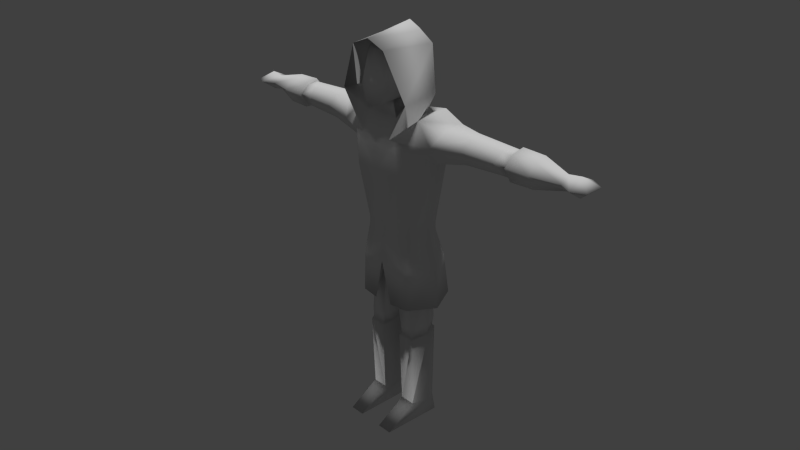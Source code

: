 # Source: archer_paint.blend  (saved by Blender 2.78.0; exported with 4.5.12 LTS)
import bpy
from mathutils import Matrix  # noqa: F401  (used for matrix-valued properties, if any)

bpy.ops.wm.read_factory_settings(use_empty=True)
scene = bpy.context.scene
scene.name = 'Scene'

# ---- collections
col_collection_1 = bpy.data.collections.new('Collection 1'); scene.collection.children.link(col_collection_1)

# ---- materials (node trees are filled in below, after node groups)
mat_material_001 = bpy.data.materials.new('Material.001')
mat_material_001.alpha_threshold = 0.0
mat_material_001.use_transparent_shadow = False
mat_material_001.roughness = 0.5

# ---- material node trees

# ---- world
world_world = bpy.data.worlds.new('World'); scene.world = world_world
world_world.color = (0.05088, 0.05088, 0.05088)
world_world.use_sun_shadow = False
world_world.sun_shadow_jitter_overblur = 0.0
world_world.cycles.sampling_method = 'NONE'
world_world.cycles.sample_map_resolution = 256

# ---- cameras
cam_camera = bpy.data.cameras.new('Camera')
cam_camera.clip_end = 100.0
cam_camera.lens = 35.0
cam_camera.sensor_width = 32.0
cam_camera.sensor_height = 18.0
cam_camera.ortho_scale = 7.314
cam_camera.dof.focus_distance = 0.0
cam_camera.dof.aperture_fstop = 128.0

# ---- lights
light_hemi_002 = bpy.data.lights.new('Hemi.002', 'SUN')
light_hemi_002.transmission_factor = 0.0
light_hemi_002.angle = 0.1993
light_hemi_002.energy = 1.0
light_hemi_002.shadow_buffer_clip_start = 0.5
light_hemi_002.shadow_soft_size = 0.1
light_hemi_002.shadow_cascade_max_distance = 1000.0
light_hemi_001 = bpy.data.lights.new('Hemi.001', 'SUN')
light_hemi_001.transmission_factor = 0.0
light_hemi_001.angle = 0.1993
light_hemi_001.energy = 1.0
light_hemi_001.shadow_buffer_clip_start = 0.5
light_hemi_001.shadow_soft_size = 0.1
light_hemi_001.shadow_cascade_max_distance = 1000.0

# ---- meshes
me_cube = bpy.data.meshes.new('Cube')
me_cube.from_pydata([(0.5333, 0.2545, 4.76), (0.5333, -0.2545, 4.713), (0.5134, -0.01992, 2.999), (0.39, -0.2893, 2.999), (0.6663, -0.1462, 4.151), (1.25, -0.1126, 4.288), (0.3978, 0.2151, 2.999), (0.6663, 0.1462, 4.151), (1.25, 0.1126, 4.288), (0.3713, -0.4698, 3.946), (0.3713, -0.4892, 4.445), (0.3292, 0.4542, 4.445), (0.3713, 0.4388, 3.944), (0.8984, 0.181, 4.655), (0.8006, 0.3086, 4.403), (0.8006, -0.3086, 4.442), (0.8984, -0.181, 4.616), (1.25, -0.09271, 4.617), (1.25, -0.2223, 4.489), (1.25, 0.2223, 4.489), (1.25, 0.09271, 4.652), (1.911, 0.1925, 4.486), (1.856, 0.09746, 4.313), (1.77, -0.09747, 4.313), (1.709, -0.1925, 4.486), (1.77, -0.08029, 4.597), (1.856, 0.08028, 4.628), (0.1998, 0.2113, 4.729), (0.25, -0.3606, 4.713), (0.1863, -0.3606, 5.021), (0.1458, 0.1407, 4.992), (0.3439, -0.2807, 5.021), (0.1885, -0.3941, 5.575), (0.1307, -0.5299, 4.894), (0.2564, -0.4704, 5.104), (0.1965, 0.1147, 5.515), (0.3348, -0.2482, 2.582), (0.5213, 0.0008048, 2.582), (0.3453, 0.1821, 2.582), (0.414, -0.2512, 1.547), (0.5174, -0.0443, 1.613), (0.1784, -0.2518, 1.547), (0.4302, 0.1561, 1.64), (0.185, 0.1802, 1.64), (0.1041, -0.05213, 1.613), (0.4009, -0.242, 1.39), (0.4912, -0.04445, 1.444), (0.1951, -0.2425, 1.39), (0.4151, 0.1306, 1.46), (0.2009, 0.1516, 1.46), (0.1303, -0.05128, 1.444), (1.938, -0.07802, 4.593), (1.938, 0.07829, 4.624), (1.938, -0.1868, 4.486), (1.938, 0.1883, 4.486), (1.938, 0.09504, 4.316), (1.938, -0.09472, 4.317), (0.3036, -0.08818, 5.321), (0.4323, -0.388, 1.944), (0.6769, -0.02107, 1.944), (0.4566, 0.4256, 1.944), (0.05859, -0.3054, 2.582), (0.3725, -0.2992, 3.111), (0.5043, -0.03175, 3.111), (0.3932, 0.2172, 3.111), (0.4316, -0.3546, 2.582), (0.4483, 0.3347, 2.582), (0.6389, -0.02134, 2.582), (0.15, -0.4249, 1.944), (0.2108, 0.2665, 4.705), (0.281, 0.2564, 5.561), (0.2743, -0.5839, 5.618), (0.1989, 0.1291, 5.732), (0.4629, 0.1292, 4.973), (0.3464, 0.1025, 5.02), (0.5735, -0.5093, 4.974), (0.2489, -0.494, 4.445), (1.938, 0.1178, 4.28), (1.938, -0.1174, 4.28), (1.938, 0.2334, 4.49), (1.938, -0.2314, 4.489), (1.938, 0.09703, 4.661), (1.938, -0.09667, 4.623), (2.28, 0.2216, 4.489), (2.28, 0.1119, 4.288), (2.28, -0.1131, 4.288), (2.28, -0.2229, 4.489), (2.28, -0.09332, 4.617), (2.28, 0.09203, 4.652), (2.674, 0.1338, 4.481), (2.674, -0.0006448, 4.36), (2.674, -0.1351, 4.481), (2.674, -0.0006449, 4.57), (2.857, -0.004998, 4.599), (3.034, -0.1382, 4.48), (2.857, 0.2235, 4.486), (2.857, -0.004998, 4.33), (2.857, -0.2335, 4.486), (3.034, 0.1282, 4.48), (0.4189, -0.2811, 1.39), (0.5273, -0.04398, 1.444), (0.172, -0.2816, 1.39), (0.436, 0.166, 1.46), (0.179, 0.1913, 1.46), (0.09417, -0.05218, 1.444), (0.4073, -0.2556, 0.273), (0.504, -0.0441, 0.273), (0.187, -0.2561, 0.273), (0.4224, 0.1432, 0.273), (0.1932, 0.1658, 0.273), (0.1175, -0.05142, 0.273), (0.187, -0.7301, 0.0), (0.1527, 0.163, 0.0), (0.4662, 0.1561, 0.0), (0.4117, -0.7301, 0.0), (-0.5333, 0.2545, 4.76), (-0.5333, -0.2545, 4.713), (-0.5134, -0.01992, 2.999), (-0.39, -0.2893, 2.999), (-0.6663, -0.1462, 4.151), (-1.25, -0.1126, 4.288), (-0.3978, 0.2151, 2.999), (-0.6663, 0.1462, 4.151), (-1.25, 0.1126, 4.288), (-0.3713, -0.4698, 3.946), (-0.3713, -0.4892, 4.445), (-0.3292, 0.4542, 4.445), (-0.3713, 0.4388, 3.944), (-0.8984, 0.181, 4.655), (-0.8006, 0.3086, 4.403), (-0.8006, -0.3086, 4.442), (-0.8984, -0.181, 4.616), (-1.25, -0.09271, 4.617), (-1.25, -0.2223, 4.489), (-1.25, 0.2223, 4.489), (-1.25, 0.09271, 4.652), (-1.911, 0.1925, 4.486), (-1.856, 0.09746, 4.313), (-1.77, -0.09747, 4.313), (-1.709, -0.1925, 4.486), (-1.77, -0.08029, 4.597), (-1.856, 0.08028, 4.628), (-0.1998, 0.2113, 4.729), (-0.25, -0.3606, 4.713), (-0.1863, -0.3606, 5.021), (-0.1458, 0.1407, 4.992), (-0.3439, -0.2807, 5.021), (-0.1885, -0.3941, 5.575), (-0.1307, -0.5299, 4.894), (-0.2564, -0.4704, 5.104), (-0.1965, 0.1147, 5.515), (-0.3348, -0.2482, 2.582), (-0.5213, 0.0008048, 2.582), (-0.3453, 0.1821, 2.582), (0.0, 0.2995, 2.582), (-0.414, -0.2512, 1.547), (-0.5174, -0.0443, 1.613), (-0.1784, -0.2518, 1.547), (-0.4302, 0.1561, 1.64), (-0.185, 0.1802, 1.64), (-0.1041, -0.05213, 1.613), (-0.4009, -0.242, 1.39), (-0.4912, -0.04445, 1.444), (-0.1951, -0.2425, 1.39), (-0.4151, 0.1306, 1.46), (-0.2009, 0.1516, 1.46), (-0.1303, -0.05128, 1.444), (-1.938, -0.07802, 4.593), (-1.938, 0.07829, 4.624), (-1.938, -0.1868, 4.486), (-1.938, 0.1883, 4.486), (-1.938, 0.09504, 4.316), (-1.938, -0.09472, 4.317), (-0.3036, -0.08818, 5.321), (-0.4323, -0.388, 1.944), (-0.6769, -0.02107, 1.944), (-0.4566, 0.4256, 1.944), (0.0, 0.4815, 3.85), (0.0, 0.3188, 2.999), (-0.2489, -0.494, 4.445), (0.0, -0.4812, 3.939), (0.0, 0.4544, 2.582), (0.0, -0.5416, 4.849), (0.0, -0.4704, 5.575), (0.0, 0.145, 5.572), (0.0, -0.5436, 5.248), (-0.05859, -0.3054, 2.582), (0.0, 0.222, 4.716), (0.0, 0.5502, 1.944), (0.0, 0.3317, 3.111), (-0.3725, -0.2992, 3.111), (-0.5043, -0.03175, 3.111), (-0.3932, 0.2172, 3.111), (-0.4316, -0.3546, 2.582), (0.0, -0.4301, 2.582), (-0.4483, 0.3347, 2.582), (-0.6389, -0.02134, 2.582), (0.0, -0.3731, 2.999), (0.0, -0.383, 3.111), (-0.15, -0.4249, 1.944), (-0.2108, 0.2665, 4.705), (0.0, 0.1515, 5.653), (-0.281, 0.2564, 5.561), (0.0, 0.2953, 5.705), (-0.2743, -0.5839, 5.618), (-0.1989, 0.1291, 5.732), (0.0, 0.1291, 5.84), (0.0, -0.5839, 5.726), (-0.4629, 0.1292, 4.973), (-0.3464, 0.1025, 5.02), (-0.5735, -0.5093, 4.974), (0.0, 0.3486, 4.944), (-1.938, 0.1178, 4.28), (-1.938, -0.1174, 4.28), (-1.938, 0.2334, 4.49), (-1.938, -0.2314, 4.489), (-1.938, 0.09703, 4.661), (-1.938, -0.09667, 4.623), (-2.28, 0.2216, 4.489), (-2.28, 0.1119, 4.288), (-2.28, -0.1131, 4.288), (-2.28, -0.2229, 4.489), (-2.28, -0.09332, 4.617), (-2.28, 0.09203, 4.652), (-2.674, 0.1338, 4.481), (-2.674, -0.0006448, 4.36), (-2.674, -0.1351, 4.481), (-2.674, -0.0006449, 4.57), (-2.857, -0.004998, 4.599), (-3.034, -0.1382, 4.48), (-2.857, 0.2235, 4.486), (-2.857, -0.004998, 4.33), (-2.857, -0.2335, 4.486), (-3.034, 0.1282, 4.48), (-0.4189, -0.2811, 1.39), (-0.5273, -0.04398, 1.444), (-0.172, -0.2816, 1.39), (-0.436, 0.166, 1.46), (-0.179, 0.1913, 1.46), (-0.09417, -0.05218, 1.444), (-0.4073, -0.2556, 0.273), (-0.504, -0.0441, 0.273), (-0.187, -0.2561, 0.273), (-0.4224, 0.1432, 0.273), (-0.1932, 0.1658, 0.273), (-0.1175, -0.05142, 0.273), (-0.187, -0.7301, 0.0), (-0.1527, 0.163, 0.0), (-0.4662, 0.1561, 0.0), (-0.4117, -0.7301, 0.0), (-0.6932, -0.03175, 4.137), (0.6932, -0.03175, 4.137)], [], [(13, 14, 11, 0), (10, 15, 1), (0, 11, 69), (7, 12, 11), (15, 18, 17, 16), (19, 14, 13, 20), (13, 16, 17, 20), (4, 251, 5), (1, 16, 13, 0), (7, 14, 19, 8), (15, 4, 5, 18), (20, 17, 25, 26), (28, 27, 30, 29), (182, 33, 185), (33, 31, 34), (29, 31, 33), (29, 30, 31), (185, 32, 183), (185, 34, 32), (33, 34, 185), (36, 37, 59, 58), (37, 38, 60, 59), (44, 43, 49, 50), (39, 41, 47, 45), (41, 44, 50, 47), (8, 19, 21, 22), (18, 5, 23, 24), (19, 20, 26, 21), (5, 8, 22, 23), (17, 18, 24, 25), (38, 37, 40, 42), (154, 38, 42, 43), (36, 61, 41, 39), (43, 42, 48, 49), (42, 40, 46, 48), (40, 39, 45, 46), (61, 194, 154), (23, 22, 55, 56), (22, 21, 54, 55), (24, 23, 56, 53), (21, 26, 52, 54), (26, 25, 51, 52), (25, 24, 53, 51), (56, 55, 77, 78), (53, 56, 78, 80), (52, 51, 82, 81), (55, 54, 79, 77), (54, 52, 81, 79), (32, 35, 184), (66, 67, 59, 60), (181, 66, 60, 188), (61, 44, 41), (67, 65, 58, 59), (6, 178, 189, 64), (64, 189, 177), (6, 64, 63, 2), (178, 6, 66, 181), (2, 3, 65, 67), (64, 177, 12), (7, 64, 12), (6, 2, 67, 66), (64, 7, 63), (62, 4, 9), (12, 177, 11), (63, 4, 62), (2, 63, 62, 3), (9, 10, 180), (3, 62, 198, 197), (63, 7, 251), (197, 194, 65, 3), (180, 124, 190, 198), (126, 200, 69, 11), (58, 68, 61, 36), (65, 194, 68, 58), (68, 194, 61), (14, 7, 11), (9, 4, 10), (4, 15, 10), (29, 33, 182), (206, 72, 203), (72, 206, 207), (71, 72, 207), (72, 70, 203), (211, 203, 70), (75, 73, 70), (71, 70, 72), (201, 71, 207), (71, 75, 70), (201, 74, 71), (74, 75, 71), (27, 28, 74), (73, 75, 1), (76, 10, 1), (69, 211, 73), (73, 211, 70), (75, 74, 28), (76, 179, 180), (75, 76, 1), (76, 75, 28), (27, 74, 201), (1, 69, 73), (1, 0, 69), (183, 32, 184), (187, 184, 35), (35, 32, 57), (57, 34, 31), (32, 34, 57), (30, 57, 31), (57, 30, 35), (30, 187, 35), (51, 53, 80, 82), (82, 80, 86, 87), (84, 83, 89, 90), (77, 79, 83, 84), (79, 81, 88, 83), (80, 78, 85, 86), (78, 77, 84, 85), (91, 90, 96, 97), (85, 84, 90), (87, 86, 91, 92), (94, 96, 98), (93, 94, 98), (92, 91, 97, 93), (90, 89, 95, 96), (88, 87, 92), (83, 88, 92, 89), (86, 85, 90, 91), (89, 92, 93, 95), (95, 93, 98), (96, 95, 98), (97, 96, 94), (93, 97, 94), (81, 82, 87, 88), (49, 48, 102, 103), (99, 101, 107, 105), (102, 100, 106, 108), (100, 99, 105, 106), (106, 105, 114), (113, 114, 111, 112), (105, 111, 114), (110, 112, 111), (101, 104, 110, 107), (104, 103, 109, 110), (103, 102, 108, 109), (105, 107, 111), (110, 109, 112), (108, 106, 113), (109, 108, 113, 112), (107, 110, 111), (113, 106, 114), (47, 50, 104, 101), (45, 47, 101, 99), (46, 45, 99, 100), (61, 154, 44), (187, 27, 201), (27, 187, 30), (48, 46, 100, 102), (50, 49, 103, 104), (38, 154, 188, 60), (37, 36, 39, 40), (15, 16, 1), (154, 43, 44), (128, 115, 126, 129), (125, 116, 130), (115, 200, 126), (122, 126, 127), (130, 131, 132, 133), (134, 135, 128, 129), (128, 135, 132, 131), (119, 120, 250), (116, 115, 128, 131), (122, 123, 134, 129), (130, 133, 120, 119), (135, 141, 140, 132), (143, 144, 145, 142), (182, 185, 148), (148, 149, 146), (144, 148, 146), (144, 146, 145), (185, 183, 147), (185, 147, 149), (148, 185, 149), (151, 174, 175, 152), (152, 175, 176, 153), (160, 166, 165, 159), (155, 161, 163, 157), (157, 163, 166, 160), (123, 137, 136, 134), (133, 139, 138, 120), (134, 136, 141, 135), (120, 138, 137, 123), (132, 140, 139, 133), (153, 158, 156, 152), (154, 159, 158, 153), (151, 155, 157, 186), (159, 165, 164, 158), (158, 164, 162, 156), (156, 162, 161, 155), (186, 154, 194), (138, 172, 171, 137), (137, 171, 170, 136), (139, 169, 172, 138), (136, 170, 168, 141), (141, 168, 167, 140), (140, 167, 169, 139), (172, 213, 212, 171), (169, 215, 213, 172), (168, 216, 217, 167), (171, 212, 214, 170), (170, 214, 216, 168), (147, 184, 150), (195, 176, 175, 196), (181, 188, 176, 195), (186, 157, 160), (196, 175, 174, 193), (121, 192, 189, 178), (192, 177, 189), (121, 117, 191, 192), (178, 181, 195, 121), (117, 196, 193, 118), (192, 127, 177), (122, 127, 192), (121, 195, 196, 117), (192, 191, 122), (190, 124, 119), (127, 126, 177), (191, 190, 119), (117, 118, 190, 191), (124, 180, 125), (118, 197, 198, 190), (191, 119, 250), (143, 28, 29, 144), (197, 118, 193, 194), (144, 29, 182), (200, 211, 69), (174, 151, 186, 199), (193, 174, 199, 194), (199, 186, 194), (129, 126, 122), (124, 125, 119), (119, 125, 130), (144, 182, 148), (206, 203, 205), (205, 207, 206), (204, 207, 205), (205, 203, 202), (211, 202, 203), (210, 202, 208), (204, 205, 202), (201, 207, 204), (204, 202, 210), (201, 204, 209), (209, 204, 210), (142, 209, 143), (208, 116, 210), (200, 208, 211), (208, 202, 211), (210, 143, 209), (143, 179, 76, 28), (10, 76, 180), (142, 201, 209), (116, 208, 200), (116, 200, 115), (183, 184, 147), (187, 150, 184), (150, 173, 147), (173, 146, 149), (147, 173, 149), (145, 146, 173), (173, 150, 145), (145, 150, 187), (167, 217, 215, 169), (217, 222, 221, 215), (219, 225, 224, 218), (212, 219, 218, 214), (214, 218, 223, 216), (215, 221, 220, 213), (213, 220, 219, 212), (226, 232, 231, 225), (220, 225, 219), (222, 227, 226, 221), (229, 233, 231), (228, 233, 229), (227, 228, 232, 226), (225, 231, 230, 224), (223, 227, 222), (218, 224, 227, 223), (221, 226, 225, 220), (224, 230, 228, 227), (230, 233, 228), (231, 233, 230), (232, 229, 231), (228, 229, 232), (216, 223, 222, 217), (165, 238, 237, 164), (234, 240, 242, 236), (237, 243, 241, 235), (235, 241, 240, 234), (241, 249, 240), (248, 247, 246, 249), (240, 249, 246), (245, 246, 247), (236, 242, 245, 239), (239, 245, 244, 238), (238, 244, 243, 237), (240, 246, 242), (245, 247, 244), (243, 248, 241), (244, 247, 248, 243), (242, 246, 245), (248, 249, 241), (163, 236, 239, 166), (161, 234, 236, 163), (162, 235, 234, 161), (186, 160, 154), (187, 201, 142), (142, 145, 187), (164, 237, 235, 162), (166, 239, 238, 165), (153, 176, 188, 154), (152, 156, 155, 151), (130, 116, 131), (154, 160, 159), (179, 116, 125), (125, 180, 179), (210, 116, 179), (179, 143, 210), (126, 11, 177), (9, 180, 198, 62), (122, 191, 250), (4, 63, 251), (251, 7, 8), (5, 251, 8), (250, 123, 122), (120, 123, 250)])
me_cube.polygons.foreach_set('use_smooth', [True] * 335)
_uv = me_cube.uv_layers.new(name='UVMap')
_uv.uv.foreach_set('vector', [0.3924, 0.6474, 0.3809, 0.6843, 0.3222, 0.6873, 0.3457, 0.647, 0.3307, 0.5427, 0.3934, 0.5622, 0.3486, 0.5883, 0.3457, 0.647, 0.3222, 0.6873, 0.3086, 0.6495, 0.3739, 0.7227, 0.3264, 0.7439, 0.3222, 0.6873, 0.3934, 0.5622, 0.4525, 0.595, 0.4455, 0.619, 0.3984, 0.5971, 0.438, 0.6705, 0.3809, 0.6843, 0.3924, 0.6474, 0.4405, 0.6438, 0.3924, 0.6474, 0.3984, 0.5971, 0.4455, 0.619, 0.4405, 0.6438, 0.4018, 0.506, 0.4177, 0.4983, 0.4663, 0.5674, 0.3486, 0.5883, 0.3984, 0.5971, 0.3924, 0.6474, 0.3457, 0.647, 0.3739, 0.7227, 0.3809, 0.6843, 0.438, 0.6705, 0.4396, 0.6985, 0.3934, 0.5622, 0.4018, 0.506, 0.4663, 0.5674, 0.4525, 0.595, 0.4405, 0.6438, 0.4455, 0.619, 0.5097, 0.6365, 0.5147, 0.6577, 0.717, 0.5759, 0.7377, 0.6512, 0.6972, 0.6549, 0.676, 0.5848, 0.6555, 0.5647, 0.6563, 0.573, 0.6287, 0.5752, 0.6563, 0.573, 0.6673, 0.6028, 0.6487, 0.5904, 0.6752, 0.585, 0.6673, 0.6028, 0.6563, 0.573, 0.6752, 0.585, 0.6972, 0.6549, 0.6673, 0.6028, 0.6287, 0.5752, 0.6115, 0.6079, 0.5893, 0.5908, 0.6287, 0.5752, 0.6487, 0.5904, 0.6115, 0.6079, 0.6563, 0.573, 0.6487, 0.5904, 0.6287, 0.5752, 0.3229, 0.1475, 0.3296, 0.1144, 0.391, 0.07469, 0.4134, 0.143, 0.3296, 0.1144, 0.3123, 0.1006, 0.3382, 0.02881, 0.391, 0.07469, 0.8415, 0.2174, 0.8508, 0.1895, 0.829, 0.1872, 0.8217, 0.212, 0.8363, 0.112, 0.8339, 0.08517, 0.8156, 0.08878, 0.8182, 0.113, 0.8339, 0.08517, 0.8367, 0.05931, 0.8171, 0.0641, 0.8156, 0.08878, 0.4396, 0.6985, 0.438, 0.6705, 0.5173, 0.679, 0.5098, 0.7011, 0.4525, 0.595, 0.4663, 0.5674, 0.5246, 0.5974, 0.5085, 0.6162, 0.438, 0.6705, 0.4405, 0.6438, 0.5147, 0.6577, 0.5173, 0.679, 0.4663, 0.5674, 0.4837, 0.5456, 0.544, 0.5819, 0.5246, 0.5974, 0.4455, 0.619, 0.4525, 0.595, 0.5085, 0.6162, 0.5097, 0.6365, 0.9592, 0.164, 0.9572, 0.134, 0.8462, 0.137, 0.8507, 0.1612, 0.9624, 0.2064, 0.9592, 0.164, 0.8507, 0.1612, 0.8508, 0.1895, 0.9544, 0.09727, 0.953, 0.06454, 0.8339, 0.08517, 0.8363, 0.112, 0.8508, 0.1895, 0.8507, 0.1612, 0.8295, 0.1612, 0.829, 0.1872, 0.8507, 0.1612, 0.8462, 0.137, 0.8265, 0.1384, 0.8295, 0.1612, 0.8462, 0.137, 0.8363, 0.112, 0.8182, 0.113, 0.8265, 0.1384, 0.2888, 0.1873, 0.279, 0.2199, 0.2782, 0.09645, 0.5246, 0.5974, 0.544, 0.5819, 0.5522, 0.5865, 0.5423, 0.6057, 0.5098, 0.7011, 0.5173, 0.679, 0.5204, 0.6794, 0.5193, 0.7014, 0.5085, 0.6162, 0.5246, 0.5974, 0.5423, 0.6057, 0.5337, 0.6256, 0.5173, 0.679, 0.5147, 0.6577, 0.524, 0.6597, 0.5204, 0.6794, 0.5147, 0.6577, 0.5097, 0.6365, 0.5285, 0.6421, 0.524, 0.6597, 0.5097, 0.6365, 0.5085, 0.6162, 0.5337, 0.6256, 0.5285, 0.6421, 0.1338, 0.9083, 0.1522, 0.9215, 0.1578, 0.919, 0.1353, 0.9046, 0.1138, 0.9041, 0.1338, 0.9083, 0.1353, 0.9046, 0.1144, 0.8997, 0.07778, 0.9066, 0.09609, 0.906, 0.09617, 0.9025, 0.0767, 0.9027, 0.03317, 0.926, 0.05775, 0.9122, 0.05587, 0.9073, 0.02776, 0.9228, 0.05775, 0.9122, 0.07778, 0.9066, 0.0767, 0.9027, 0.05587, 0.9073, 0.6115, 0.6079, 0.6286, 0.6524, 0.6055, 0.6767, 0.3383, 0.9117, 0.3817, 0.9057, 0.3934, 0.9746, 0.3393, 0.9824, 0.2865, 0.9137, 0.3383, 0.9117, 0.3393, 0.9824, 0.2873, 0.9849, 0.953, 0.06454, 0.8367, 0.05931, 0.8339, 0.08517, 0.413, 0.3061, 0.3671, 0.2754, 0.4321, 0.2154, 0.4677, 0.2532, 0.3387, 0.8602, 0.2859, 0.8596, 0.2858, 0.8454, 0.3381, 0.8462, 0.3381, 0.8462, 0.2858, 0.8454, 0.2848, 0.7548, 0.3387, 0.8602, 0.3381, 0.8462, 0.3708, 0.8465, 0.3701, 0.8592, 0.2859, 0.8596, 0.3387, 0.8602, 0.3383, 0.9117, 0.2865, 0.9137, 0.3843, 0.3465, 0.3452, 0.3366, 0.3671, 0.2754, 0.413, 0.3061, 0.3381, 0.8462, 0.2848, 0.7548, 0.3264, 0.7439, 0.3739, 0.7227, 0.3381, 0.8462, 0.3264, 0.7439, 0.3387, 0.8602, 0.3701, 0.8592, 0.3817, 0.9057, 0.3383, 0.9117, 0.3381, 0.8462, 0.3739, 0.7227, 0.3708, 0.8465, 0.3401, 0.3531, 0.4018, 0.506, 0.3341, 0.4754, 0.3264, 0.7439, 0.2848, 0.7548, 0.3222, 0.6873, 0.3798, 0.3591, 0.4018, 0.506, 0.3401, 0.3531, 0.3843, 0.3465, 0.3798, 0.3591, 0.3401, 0.3531, 0.3452, 0.3366, 0.3341, 0.4754, 0.3307, 0.5427, 0.2821, 0.4739, 0.3452, 0.3366, 0.3401, 0.3531, 0.2805, 0.348, 0.2803, 0.3292, 0.3798, 0.3591, 0.4395, 0.4855, 0.4177, 0.4983, 0.2803, 0.3292, 0.279, 0.2199, 0.3671, 0.2754, 0.3452, 0.3366, 0.2821, 0.4739, 0.23, 0.4768, 0.221, 0.3546, 0.2805, 0.348, 0.246, 0.6883, 0.2581, 0.6501, 0.3086, 0.6495, 0.3222, 0.6873, 0.4134, 0.143, 0.409, 0.1881, 0.2888, 0.1873, 0.3229, 0.1475, 0.3671, 0.2754, 0.279, 0.2199, 0.409, 0.1881, 0.4321, 0.2154, 0.409, 0.1881, 0.279, 0.2199, 0.2888, 0.1873, 0.3809, 0.6843, 0.3739, 0.7227, 0.3222, 0.6873, 0.3341, 0.4754, 0.4018, 0.506, 0.3307, 0.5427, 0.4018, 0.506, 0.3934, 0.5622, 0.3307, 0.5427, 0.6752, 0.585, 0.6563, 0.573, 0.6555, 0.5647, 0.6818, 0.878, 0.6622, 0.8746, 0.6818, 0.8596, 0.6622, 0.8746, 0.6818, 0.878, 0.6818, 0.9821, 0.6189, 0.9731, 0.6622, 0.8746, 0.6818, 0.9821, 0.6622, 0.8746, 0.6484, 0.8525, 0.6818, 0.8596, 0.6818, 0.7632, 0.6818, 0.8596, 0.6484, 0.8525, 0.4847, 0.8674, 0.594, 0.7918, 0.6484, 0.8525, 0.6189, 0.9731, 0.6484, 0.8525, 0.6622, 0.8746, 0.8443, 0.5067, 0.9275, 0.6218, 0.8422, 0.6362, 0.6189, 0.9731, 0.4847, 0.8674, 0.6484, 0.8525, 0.8443, 0.5067, 0.8731, 0.4745, 0.9275, 0.6218, 0.8731, 0.4745, 0.9891, 0.4493, 0.9275, 0.6218, 0.859, 0.4591, 0.9002, 0.388, 0.8731, 0.4745, 0.594, 0.7918, 0.4847, 0.8674, 0.5014, 0.7809, 0.3145, 0.5421, 0.3307, 0.5427, 0.3486, 0.5883, 0.6283, 0.7157, 0.6818, 0.7632, 0.594, 0.7918, 0.594, 0.7918, 0.6818, 0.7632, 0.6484, 0.8525, 0.9891, 0.4493, 0.8731, 0.4745, 0.9002, 0.388, 0.3145, 0.5421, 0.2512, 0.5434, 0.2821, 0.4739, 0.4847, 0.8674, 0.3967, 0.7473, 0.5014, 0.7809, 0.9063, 0.3171, 0.9891, 0.4493, 0.9002, 0.388, 0.859, 0.4591, 0.8731, 0.4745, 0.8443, 0.5067, 0.5014, 0.7809, 0.6283, 0.7157, 0.594, 0.7918, 0.3486, 0.5883, 0.3457, 0.647, 0.3086, 0.6495, 0.5893, 0.5908, 0.6115, 0.6079, 0.6055, 0.6767, 0.7386, 0.6786, 0.6055, 0.6767, 0.6286, 0.6524, 0.6286, 0.6524, 0.6115, 0.6079, 0.6452, 0.6291, 0.6452, 0.6291, 0.6487, 0.5904, 0.6673, 0.6028, 0.6115, 0.6079, 0.6487, 0.5904, 0.6452, 0.6291, 0.6972, 0.6549, 0.6452, 0.6291, 0.6673, 0.6028, 0.6452, 0.6291, 0.6972, 0.6549, 0.6286, 0.6524, 0.6972, 0.6549, 0.7386, 0.6786, 0.6286, 0.6524, 0.09609, 0.906, 0.1138, 0.9041, 0.1144, 0.8997, 0.09617, 0.9025, 0.09617, 0.9025, 0.1144, 0.8997, 0.1135, 0.8689, 0.09472, 0.8687, 0.01851, 0.8718, 0.04937, 0.8711, 0.05654, 0.8095, 0.02648, 0.8045, 0.02776, 0.9228, 0.05587, 0.9073, 0.04937, 0.8711, 0.01851, 0.8718, 0.05587, 0.9073, 0.0767, 0.9027, 0.07439, 0.8698, 0.04937, 0.8711, 0.1144, 0.8997, 0.1353, 0.9046, 0.1392, 0.8692, 0.1135, 0.8689, 0.1353, 0.9046, 0.1578, 0.919, 0.1721, 0.87, 0.1392, 0.8692, 0.111, 0.8107, 0.1414, 0.8092, 0.1439, 0.7803, 0.1101, 0.7833, 0.1392, 0.8692, 0.1721, 0.87, 0.1414, 0.8092, 0.09472, 0.8687, 0.1135, 0.8689, 0.111, 0.8107, 0.0839, 0.8104, 0.1071, 0.758, 0.08701, 0.7204, 0.06468, 0.7567, 0.08507, 0.7851, 0.1071, 0.758, 0.06468, 0.7567, 0.0839, 0.8104, 0.111, 0.8107, 0.1101, 0.7833, 0.08507, 0.7851, 0.02648, 0.8045, 0.05654, 0.8095, 0.05969, 0.7819, 0.02604, 0.7755, 0.07439, 0.8698, 0.09472, 0.8687, 0.0839, 0.8104, 0.04937, 0.8711, 0.07439, 0.8698, 0.0839, 0.8104, 0.05654, 0.8095, 0.1135, 0.8689, 0.1392, 0.8692, 0.1414, 0.8092, 0.111, 0.8107, 0.05654, 0.8095, 0.0839, 0.8104, 0.08507, 0.7851, 0.05969, 0.7819, 0.05969, 0.7819, 0.08507, 0.7851, 0.06468, 0.7567, 0.02604, 0.7755, 0.05969, 0.7819, 0.06468, 0.7567, 0.1101, 0.7833, 0.1439, 0.7803, 0.1071, 0.758, 0.08507, 0.7851, 0.1101, 0.7833, 0.1071, 0.758, 0.0767, 0.9027, 0.09617, 0.9025, 0.09472, 0.8687, 0.07439, 0.8698, 0.7054, 0.3382, 0.6841, 0.3336, 0.6849, 0.3302, 0.7067, 0.334, 0.6451, 0.3262, 0.625, 0.3316, 0.593, 0.1999, 0.6314, 0.1922, 0.6849, 0.3302, 0.6665, 0.3291, 0.6653, 0.2067, 0.6934, 0.2122, 0.6665, 0.3291, 0.6451, 0.3262, 0.6314, 0.1922, 0.6653, 0.2067, 0.6653, 0.2067, 0.6314, 0.1922, 0.6003, 0.1132, 0.5833, 0.03388, 0.6003, 0.1132, 0.5806, 0.1187, 0.5555, 0.041, 0.6314, 0.1922, 0.5806, 0.1187, 0.6003, 0.1132, 0.5738, 0.2292, 0.5224, 0.2401, 0.5806, 0.1187, 0.625, 0.3316, 0.6067, 0.3521, 0.5738, 0.2292, 0.593, 0.1999, 0.731, 0.3514, 0.7067, 0.334, 0.7224, 0.2181, 0.7477, 0.2241, 0.7067, 0.334, 0.6849, 0.3302, 0.6934, 0.2122, 0.7224, 0.2181, 0.6314, 0.1922, 0.593, 0.1999, 0.5806, 0.1187, 0.7477, 0.2241, 0.7224, 0.2181, 0.7337, 0.189, 0.6934, 0.2122, 0.6653, 0.2067, 0.7016, 0.1793, 0.7224, 0.2181, 0.6934, 0.2122, 0.7016, 0.1793, 0.7337, 0.189, 0.593, 0.1999, 0.5738, 0.2292, 0.5806, 0.1187, 0.7016, 0.1793, 0.6653, 0.2067, 0.6003, 0.1132, 0.6269, 0.3355, 0.6105, 0.3539, 0.6067, 0.3521, 0.625, 0.3316, 0.6459, 0.3298, 0.6269, 0.3355, 0.625, 0.3316, 0.6451, 0.3262, 0.6662, 0.3319, 0.6459, 0.3298, 0.6451, 0.3262, 0.6665, 0.3291, 0.9438, 0.2751, 0.9624, 0.2064, 0.8415, 0.2174, 0.8459, 0.4589, 0.859, 0.4591, 0.8443, 0.5067, 0.7377, 0.6512, 0.7386, 0.6786, 0.6972, 0.6549, 0.6841, 0.3336, 0.6662, 0.3319, 0.6665, 0.3291, 0.6849, 0.3302, 0.7272, 0.3539, 0.7054, 0.3382, 0.7067, 0.334, 0.731, 0.3514, 0.3123, 0.1006, 0.2782, 0.09581, 0.2777, 0.01856, 0.3382, 0.02881, 0.9572, 0.134, 0.9544, 0.09727, 0.8363, 0.112, 0.8462, 0.137, 0.3934, 0.5622, 0.3984, 0.5971, 0.3486, 0.5883, 0.9624, 0.2064, 0.8508, 0.1895, 0.8415, 0.2174, 0.1752, 0.6498, 0.2216, 0.6485, 0.246, 0.6883, 0.1873, 0.6864, 0.2351, 0.5444, 0.2181, 0.5901, 0.1727, 0.5649, 0.2216, 0.6485, 0.2581, 0.6501, 0.246, 0.6883, 0.1951, 0.7247, 0.246, 0.6883, 0.2431, 0.7448, 0.1727, 0.5649, 0.1683, 0.5998, 0.1218, 0.6225, 0.1143, 0.5987, 0.1302, 0.6738, 0.1272, 0.6472, 0.1752, 0.6498, 0.1873, 0.6864, 0.1752, 0.6498, 0.1272, 0.6472, 0.1218, 0.6225, 0.1683, 0.5998, 0.1631, 0.5089, 0.1, 0.5715, 0.147, 0.5016, 0.2181, 0.5901, 0.2216, 0.6485, 0.1752, 0.6498, 0.1683, 0.5998, 0.1951, 0.7247, 0.1291, 0.7017, 0.1302, 0.6738, 0.1873, 0.6864, 0.1727, 0.5649, 0.1143, 0.5987, 0.1, 0.5715, 0.1631, 0.5089, 0.1272, 0.6472, 0.05353, 0.6624, 0.05812, 0.6412, 0.1218, 0.6225, 0.6946, 0.5154, 0.657, 0.5361, 0.6249, 0.4686, 0.6581, 0.4432, 0.6555, 0.5647, 0.6287, 0.5752, 0.6504, 0.5581, 0.6504, 0.5581, 0.633, 0.5504, 0.6383, 0.5287, 0.6561, 0.5365, 0.6504, 0.5581, 0.6383, 0.5287, 0.6561, 0.5365, 0.6383, 0.5287, 0.6249, 0.4686, 0.6287, 0.5752, 0.5893, 0.5908, 0.5938, 0.563, 0.6287, 0.5752, 0.5938, 0.563, 0.633, 0.5504, 0.6504, 0.5581, 0.6287, 0.5752, 0.633, 0.5504, 0.2342, 0.1471, 0.1418, 0.1459, 0.1621, 0.0759, 0.2241, 0.1152, 0.2241, 0.1152, 0.1621, 0.0759, 0.2163, 0.02866, 0.2435, 0.1008, 0.8414, 0.2182, 0.8215, 0.2129, 0.8286, 0.1879, 0.8506, 0.1901, 0.8354, 0.1119, 0.8172, 0.1131, 0.8144, 0.08871, 0.8328, 0.08494, 0.8328, 0.08494, 0.8144, 0.08871, 0.8157, 0.06381, 0.8354, 0.05883, 0.1291, 0.7017, 0.05928, 0.7055, 0.05136, 0.6837, 0.1302, 0.6738, 0.1143, 0.5987, 0.05889, 0.6209, 0.04255, 0.6025, 0.1, 0.5715, 0.1302, 0.6738, 0.05136, 0.6837, 0.05353, 0.6624, 0.1272, 0.6472, 0.1, 0.5715, 0.04255, 0.6025, 0.02295, 0.5875, 0.08227, 0.5502, 0.1218, 0.6225, 0.05812, 0.6412, 0.05889, 0.6209, 0.1143, 0.5987, 0.9597, 0.1636, 0.8503, 0.1615, 0.8456, 0.1371, 0.9575, 0.1333, 0.9633, 0.2063, 0.8506, 0.1901, 0.8503, 0.1615, 0.9597, 0.1636, 0.9545, 0.09629, 0.8354, 0.1119, 0.8328, 0.08494, 0.9527, 0.06329, 0.8506, 0.1901, 0.8286, 0.1879, 0.829, 0.1617, 0.8503, 0.1615, 0.8503, 0.1615, 0.829, 0.1617, 0.8257, 0.1386, 0.8456, 0.1371, 0.8456, 0.1371, 0.8257, 0.1386, 0.8172, 0.1131, 0.8354, 0.1119, 0.2687, 0.1873, 0.2782, 0.09645, 0.279, 0.2199, 0.04255, 0.6025, 0.02509, 0.6111, 0.01487, 0.5922, 0.02295, 0.5875, 0.05928, 0.7055, 0.04978, 0.706, 0.04826, 0.6841, 0.05136, 0.6837, 0.05889, 0.6209, 0.03398, 0.6308, 0.02509, 0.6111, 0.04255, 0.6025, 0.05136, 0.6837, 0.04826, 0.6841, 0.04429, 0.6646, 0.05353, 0.6624, 0.05353, 0.6624, 0.04429, 0.6646, 0.03948, 0.6471, 0.05812, 0.6412, 0.05812, 0.6412, 0.03948, 0.6471, 0.03398, 0.6308, 0.05889, 0.6209, 0.1343, 0.9081, 0.1358, 0.9045, 0.1581, 0.9189, 0.1525, 0.9214, 0.1143, 0.9039, 0.1149, 0.8995, 0.1358, 0.9045, 0.1343, 0.9081, 0.07834, 0.9062, 0.07727, 0.9023, 0.09669, 0.9022, 0.0966, 0.9057, 0.03376, 0.9255, 0.02839, 0.9222, 0.05648, 0.9069, 0.05833, 0.9118, 0.05833, 0.9118, 0.05648, 0.9069, 0.07727, 0.9023, 0.07834, 0.9062, 0.5938, 0.563, 0.5413, 0.5164, 0.5755, 0.5184, 0.2347, 0.9128, 0.2352, 0.9835, 0.1809, 0.9769, 0.1911, 0.9078, 0.2865, 0.9137, 0.2873, 0.9849, 0.2352, 0.9835, 0.2347, 0.9128, 0.9527, 0.06329, 0.8328, 0.08494, 0.8354, 0.05883, 0.1468, 0.3095, 0.09061, 0.2579, 0.1252, 0.2191, 0.192, 0.2776, 0.2332, 0.8613, 0.2335, 0.8473, 0.2858, 0.8454, 0.2859, 0.8596, 0.2335, 0.8473, 0.2848, 0.7548, 0.2858, 0.8454, 0.2332, 0.8613, 0.2018, 0.861, 0.2008, 0.8483, 0.2335, 0.8473, 0.2859, 0.8596, 0.2865, 0.9137, 0.2347, 0.9128, 0.2332, 0.8613, 0.1766, 0.3492, 0.1468, 0.3095, 0.192, 0.2776, 0.2155, 0.3382, 0.2335, 0.8473, 0.2431, 0.7448, 0.2848, 0.7548, 0.1951, 0.7247, 0.2431, 0.7448, 0.2335, 0.8473, 0.2332, 0.8613, 0.2347, 0.9128, 0.1911, 0.9078, 0.2018, 0.861, 0.2335, 0.8473, 0.2008, 0.8483, 0.1951, 0.7247, 0.221, 0.3546, 0.23, 0.4768, 0.1631, 0.5089, 0.2431, 0.7448, 0.246, 0.6883, 0.2848, 0.7548, 0.1814, 0.3616, 0.221, 0.3546, 0.1631, 0.5089, 0.1766, 0.3492, 0.2155, 0.3382, 0.221, 0.3546, 0.1814, 0.3616, 0.23, 0.4768, 0.2821, 0.4739, 0.2351, 0.5444, 0.2155, 0.3382, 0.2803, 0.3292, 0.2805, 0.348, 0.221, 0.3546, 0.1814, 0.3616, 0.1631, 0.5089, 0.147, 0.5016, 0.6946, 0.5154, 0.717, 0.5759, 0.676, 0.5848, 0.657, 0.5361, 0.2803, 0.3292, 0.2155, 0.3382, 0.192, 0.2776, 0.279, 0.2199, 0.6561, 0.5365, 0.6752, 0.585, 0.6555, 0.5647, 0.7353, 0.7157, 0.6818, 0.7632, 0.6283, 0.7157, 0.1418, 0.1459, 0.2342, 0.1471, 0.2687, 0.1873, 0.1477, 0.1911, 0.192, 0.2776, 0.1252, 0.2191, 0.1477, 0.1911, 0.279, 0.2199, 0.1477, 0.1911, 0.2687, 0.1873, 0.279, 0.2199, 0.1873, 0.6864, 0.246, 0.6883, 0.1951, 0.7247, 0.23, 0.4768, 0.2351, 0.5444, 0.1631, 0.5089, 0.1631, 0.5089, 0.2351, 0.5444, 0.1727, 0.5649, 0.6561, 0.5365, 0.6555, 0.5647, 0.6504, 0.5581, 0.6818, 0.878, 0.6818, 0.8596, 0.7014, 0.8746, 0.7014, 0.8746, 0.6818, 0.9821, 0.6818, 0.878, 0.7447, 0.9731, 0.6818, 0.9821, 0.7014, 0.8746, 0.7014, 0.8746, 0.6818, 0.8596, 0.7152, 0.8525, 0.6818, 0.7632, 0.7152, 0.8525, 0.6818, 0.8596, 0.8788, 0.8674, 0.7152, 0.8525, 0.7696, 0.7918, 0.7447, 0.9731, 0.7014, 0.8746, 0.7152, 0.8525, 0.8443, 0.5067, 0.8422, 0.6362, 0.7588, 0.6175, 0.7447, 0.9731, 0.7152, 0.8525, 0.8788, 0.8674, 0.8443, 0.5067, 0.7588, 0.6175, 0.817, 0.472, 0.817, 0.472, 0.7588, 0.6175, 0.7078, 0.4508, 0.8325, 0.4559, 0.817, 0.472, 0.7902, 0.3916, 0.7696, 0.7918, 0.8622, 0.7809, 0.8788, 0.8674, 0.7353, 0.7157, 0.7696, 0.7918, 0.6818, 0.7632, 0.7696, 0.7918, 0.7152, 0.8525, 0.6818, 0.7632, 0.7078, 0.4508, 0.7902, 0.3916, 0.817, 0.472, 0.7902, 0.3916, 0.7802, 0.3218, 0.9063, 0.3171, 0.9002, 0.388, 0.3307, 0.5427, 0.3145, 0.5421, 0.2821, 0.4739, 0.8325, 0.4559, 0.8443, 0.5067, 0.817, 0.472, 0.8622, 0.7809, 0.7696, 0.7918, 0.7353, 0.7157, 0.2181, 0.5901, 0.2581, 0.6501, 0.2216, 0.6485, 0.5893, 0.5908, 0.5413, 0.5164, 0.5938, 0.563, 0.6394, 0.4218, 0.5755, 0.5184, 0.5413, 0.5164, 0.5755, 0.5184, 0.604, 0.5242, 0.5938, 0.563, 0.604, 0.5242, 0.6383, 0.5287, 0.633, 0.5504, 0.5938, 0.563, 0.604, 0.5242, 0.633, 0.5504, 0.6249, 0.4686, 0.6383, 0.5287, 0.604, 0.5242, 0.604, 0.5242, 0.5755, 0.5184, 0.6249, 0.4686, 0.6249, 0.4686, 0.5755, 0.5184, 0.6394, 0.4218, 0.0966, 0.9057, 0.09669, 0.9022, 0.1149, 0.8995, 0.1143, 0.9039, 0.09669, 0.9022, 0.09538, 0.8685, 0.1141, 0.8688, 0.1149, 0.8995, 0.01934, 0.8713, 0.02754, 0.8042, 0.0575, 0.8093, 0.05013, 0.8708, 0.02839, 0.9222, 0.01934, 0.8713, 0.05013, 0.8708, 0.05648, 0.9069, 0.05648, 0.9069, 0.05013, 0.8708, 0.07509, 0.8695, 0.07727, 0.9023, 0.1149, 0.8995, 0.1141, 0.8688, 0.1397, 0.8692, 0.1358, 0.9045, 0.1358, 0.9045, 0.1397, 0.8692, 0.1726, 0.8701, 0.1581, 0.9189, 0.1118, 0.8108, 0.111, 0.7834, 0.1448, 0.7806, 0.1421, 0.8093, 0.1397, 0.8692, 0.1421, 0.8093, 0.1726, 0.8701, 0.09538, 0.8685, 0.0848, 0.8103, 0.1118, 0.8108, 0.1141, 0.8688, 0.1081, 0.7581, 0.06582, 0.7567, 0.08823, 0.7206, 0.08605, 0.7851, 0.06582, 0.7567, 0.1081, 0.7581, 0.0848, 0.8103, 0.08605, 0.7851, 0.111, 0.7834, 0.1118, 0.8108, 0.02754, 0.8042, 0.02721, 0.7754, 0.06075, 0.7818, 0.0575, 0.8093, 0.07509, 0.8695, 0.0848, 0.8103, 0.09538, 0.8685, 0.05013, 0.8708, 0.0575, 0.8093, 0.0848, 0.8103, 0.07509, 0.8695, 0.1141, 0.8688, 0.1118, 0.8108, 0.1421, 0.8093, 0.1397, 0.8692, 0.0575, 0.8093, 0.06075, 0.7818, 0.08605, 0.7851, 0.0848, 0.8103, 0.06075, 0.7818, 0.06582, 0.7567, 0.08605, 0.7851, 0.02721, 0.7754, 0.06582, 0.7567, 0.06075, 0.7818, 0.111, 0.7834, 0.1081, 0.7581, 0.1448, 0.7806, 0.08605, 0.7851, 0.1081, 0.7581, 0.111, 0.7834, 0.07727, 0.9023, 0.07509, 0.8695, 0.09538, 0.8685, 0.09669, 0.9022, 0.7075, 0.3373, 0.7088, 0.333, 0.6869, 0.3295, 0.6861, 0.3329, 0.647, 0.3258, 0.6324, 0.1918, 0.5941, 0.1998, 0.627, 0.3313, 0.6869, 0.3295, 0.6945, 0.2114, 0.6663, 0.2061, 0.6685, 0.3285, 0.6685, 0.3285, 0.6663, 0.2061, 0.6324, 0.1918, 0.647, 0.3258, 0.6663, 0.2061, 0.6007, 0.113, 0.6324, 0.1918, 0.583, 0.03382, 0.5553, 0.04115, 0.5809, 0.1187, 0.6007, 0.113, 0.6324, 0.1918, 0.6007, 0.113, 0.5809, 0.1187, 0.575, 0.2292, 0.5809, 0.1187, 0.5236, 0.2405, 0.627, 0.3313, 0.5941, 0.1998, 0.575, 0.2292, 0.6089, 0.3519, 0.7332, 0.3503, 0.7489, 0.2229, 0.7236, 0.217, 0.7088, 0.333, 0.7088, 0.333, 0.7236, 0.217, 0.6945, 0.2114, 0.6869, 0.3295, 0.6324, 0.1918, 0.5809, 0.1187, 0.5941, 0.1998, 0.7489, 0.2229, 0.7346, 0.1878, 0.7236, 0.217, 0.6945, 0.2114, 0.7024, 0.1784, 0.6663, 0.2061, 0.7236, 0.217, 0.7346, 0.1878, 0.7024, 0.1784, 0.6945, 0.2114, 0.5941, 0.1998, 0.5809, 0.1187, 0.575, 0.2292, 0.7024, 0.1784, 0.6007, 0.113, 0.6663, 0.2061, 0.6289, 0.3352, 0.627, 0.3313, 0.6089, 0.3519, 0.6127, 0.3537, 0.6479, 0.3293, 0.647, 0.3258, 0.627, 0.3313, 0.6289, 0.3352, 0.6682, 0.3313, 0.6685, 0.3285, 0.647, 0.3258, 0.6479, 0.3293, 0.945, 0.2758, 0.8414, 0.2182, 0.9633, 0.2063, 0.8459, 0.4589, 0.8443, 0.5067, 0.8325, 0.4559, 0.6581, 0.4432, 0.6249, 0.4686, 0.6394, 0.4218, 0.6861, 0.3329, 0.6869, 0.3295, 0.6685, 0.3285, 0.6682, 0.3313, 0.7294, 0.3528, 0.7332, 0.3503, 0.7088, 0.333, 0.7075, 0.3373, 0.2435, 0.1008, 0.2163, 0.02866, 0.2777, 0.01856, 0.2782, 0.09581, 0.9575, 0.1333, 0.8456, 0.1371, 0.8354, 0.1119, 0.9545, 0.09629, 0.1727, 0.5649, 0.2181, 0.5901, 0.1683, 0.5998, 0.9633, 0.2063, 0.8414, 0.2182, 0.8506, 0.1901, 0.2512, 0.5434, 0.2181, 0.5901, 0.2351, 0.5444, 0.2351, 0.5444, 0.2821, 0.4739, 0.2512, 0.5434, 0.8788, 0.8674, 0.8622, 0.7809, 0.9669, 0.7473, 0.7802, 0.3218, 0.7902, 0.3916, 0.7078, 0.4508, 0.246, 0.6883, 0.3222, 0.6873, 0.2848, 0.7548, 0.3341, 0.4754, 0.2821, 0.4739, 0.2805, 0.348, 0.3401, 0.3531, 0.125, 0.4893, 0.1814, 0.3616, 0.147, 0.5016, 0.4018, 0.506, 0.3798, 0.3591, 0.4177, 0.4983, 0.4177, 0.4983, 0.4395, 0.4855, 0.4837, 0.5456, 0.4663, 0.5674, 0.4177, 0.4983, 0.4837, 0.5456, 0.147, 0.5016, 0.08227, 0.5502, 0.125, 0.4893, 0.1, 0.5715, 0.08227, 0.5502, 0.147, 0.5016])
me_cube.materials.append(mat_material_001)
me_cube.use_remesh_preserve_volume = False
me_cube.use_remesh_preserve_attributes = False
me_cube.use_mirror_vertex_groups = False
me_cube.update()
arm_armature = bpy.data.armatures.new('Armature')  # bones are not reproduced

# ---- objects
ob_hemi_001 = bpy.data.objects.new('Hemi.001', light_hemi_002)
ob_hemi = bpy.data.objects.new('Hemi', light_hemi_001)
ob_armature = bpy.data.objects.new('Armature', arm_armature)
ob_cube = bpy.data.objects.new('Cube', me_cube)
ob_camera = bpy.data.objects.new('Camera', cam_camera)

# ---- transforms, parenting, visibility, modifiers, constraints
ob_hemi_001.location = (-0.2664, 2.929, 5.938)
ob_hemi_001.lineart.crease_threshold = 0.0
ob_hemi.location = (-1.239, -3.916, 3.495)
ob_hemi.lineart.crease_threshold = 0.0
ob_armature.location = (0.0, 0.0, 0.0)
ob_armature.lineart.crease_threshold = 0.0
ob_cube.parent = ob_armature
ob_cube.location = (0.0, 0.0, 0.0)
ob_cube.lock_rotations_4d = False
ob_cube.empty_display_type = 'ARROWS'
ob_cube.lineart.crease_threshold = 0.0
_vg = ob_cube.vertex_groups.new(name='Stomach')
_vg.add([2, 3, 6, 62, 63, 64, 117, 118, 121, 178, 189, 190, 191, 192, 197, 198], 1.0, 'REPLACE')
_vg = ob_cube.vertex_groups.new(name='Chest')
_vg.add([0, 1, 4, 7, 9, 10, 11, 12, 13, 14, 15, 16, 27, 28, 69, 76, 115, 116, 119, 122, 124, 125, 126, 127, 128, 129, 130, 131, 142, 143, 177, 179, 180, 187, 200, 250, 251], 1.0, 'REPLACE')
_vg = ob_cube.vertex_groups.new(name='Head')
_vg.add([29, 30, 31, 32, 33, 34, 35, 57, 70, 71, 72, 73, 74, 75, 144, 145, 146, 147, 148, 149, 150, 173, 182, 183, 184, 185, 201, 202, 203, 204, 205, 206, 207, 208, 209, 210, 211], 1.0, 'REPLACE')
_vg = ob_cube.vertex_groups.new(name='Upper Arm.L')
_vg.add([5, 8, 17, 18, 19, 20, 21, 22, 23, 24, 25, 26], 1.0, 'REPLACE')
_vg = ob_cube.vertex_groups.new(name='Lower Arm.L')
_vg.add([51, 52, 53, 54, 55, 56, 77, 78, 79, 80, 81, 82, 83, 84, 85, 86, 87, 88, 89, 90, 91, 92, 93, 94, 95, 96, 97, 98], 1.0, 'REPLACE')
_vg = ob_cube.vertex_groups.new(name='Upper Leg.L')
_vg.add([36, 37, 38, 39, 40, 41, 42, 43, 44, 58, 59, 60, 61, 65, 66, 67, 68, 154, 181, 188, 194], 1.0, 'REPLACE')
_vg = ob_cube.vertex_groups.new(name='Lower Leg.L')
_vg.add([45, 46, 47, 48, 49, 50, 99, 100, 101, 102, 103, 104], 1.0, 'REPLACE')
_vg = ob_cube.vertex_groups.new(name='Foot.L')
_vg.add([105, 106, 107, 108, 109, 110, 111, 112, 113, 114], 1.0, 'REPLACE')
_vg = ob_cube.vertex_groups.new(name='Upper Arm.R')
_vg.add([120, 123, 132, 133, 134, 135, 136, 137, 138, 139, 140, 141], 1.0, 'REPLACE')
_vg = ob_cube.vertex_groups.new(name='Lower Arm.R')
_vg.add([167, 168, 169, 170, 171, 172, 212, 213, 214, 215, 216, 217, 218, 219, 220, 221, 222, 223, 224, 225, 226, 227, 228, 229, 230, 231, 232, 233], 1.0, 'REPLACE')
_vg = ob_cube.vertex_groups.new(name='Upper Leg.R')
_vg.add([151, 152, 153, 154, 155, 156, 157, 158, 159, 160, 174, 175, 176, 181, 186, 188, 193, 194, 195, 196, 199], 1.0, 'REPLACE')
_vg = ob_cube.vertex_groups.new(name='Lower Leg.R')
_vg.add([161, 162, 163, 164, 165, 166, 234, 235, 236, 237, 238, 239], 1.0, 'REPLACE')
_vg = ob_cube.vertex_groups.new(name='Foot.R')
_vg.add([240, 241, 242, 243, 244, 245, 246, 247, 248, 249], 1.0, 'REPLACE')
_m = ob_cube.modifiers.new('Armature', 'ARMATURE')
_m.object = ob_armature
ob_camera.location = (7.936, -7.483, 8.419)
ob_camera.rotation_euler = (1.109, 0.01082, 0.8149)
ob_camera.lock_rotations_4d = False
ob_camera.empty_display_type = 'ARROWS'
ob_camera.color = (0.0, 0.0, 0.0, 0.0)
ob_camera.display_type = 'WIRE'
ob_camera.lineart.crease_threshold = 0.0

# ---- collection membership
col_collection_1.objects.link(ob_hemi_001)
col_collection_1.objects.link(ob_hemi)
col_collection_1.objects.link(ob_armature)
col_collection_1.objects.link(ob_cube)
col_collection_1.objects.link(ob_camera)

# ---- scene / render settings (as saved in the file)
scene.camera = ob_camera
scene.frame_start = 1; scene.frame_end = 160; scene.frame_set(40)
scene.render.engine = 'BLENDER_EEVEE_NEXT'
scene.render.resolution_percentage = 50
scene.render.dither_intensity = 0.0
scene.cycles.use_denoising = False
scene.cycles.samples = 10
scene.cycles.sampling_pattern = 'TABULATED_SOBOL'
scene.cycles.light_sampling_threshold = 0.0
scene.cycles.use_adaptive_sampling = False
scene.cycles.use_light_tree = False
scene.cycles.blur_glossy = 0.0
scene.cycles.pixel_filter_type = 'GAUSSIAN'
scene.cycles.sample_clamp_indirect = 0.0
scene.view_settings.view_transform = 'Standard'
bpy.context.view_layer.update()
